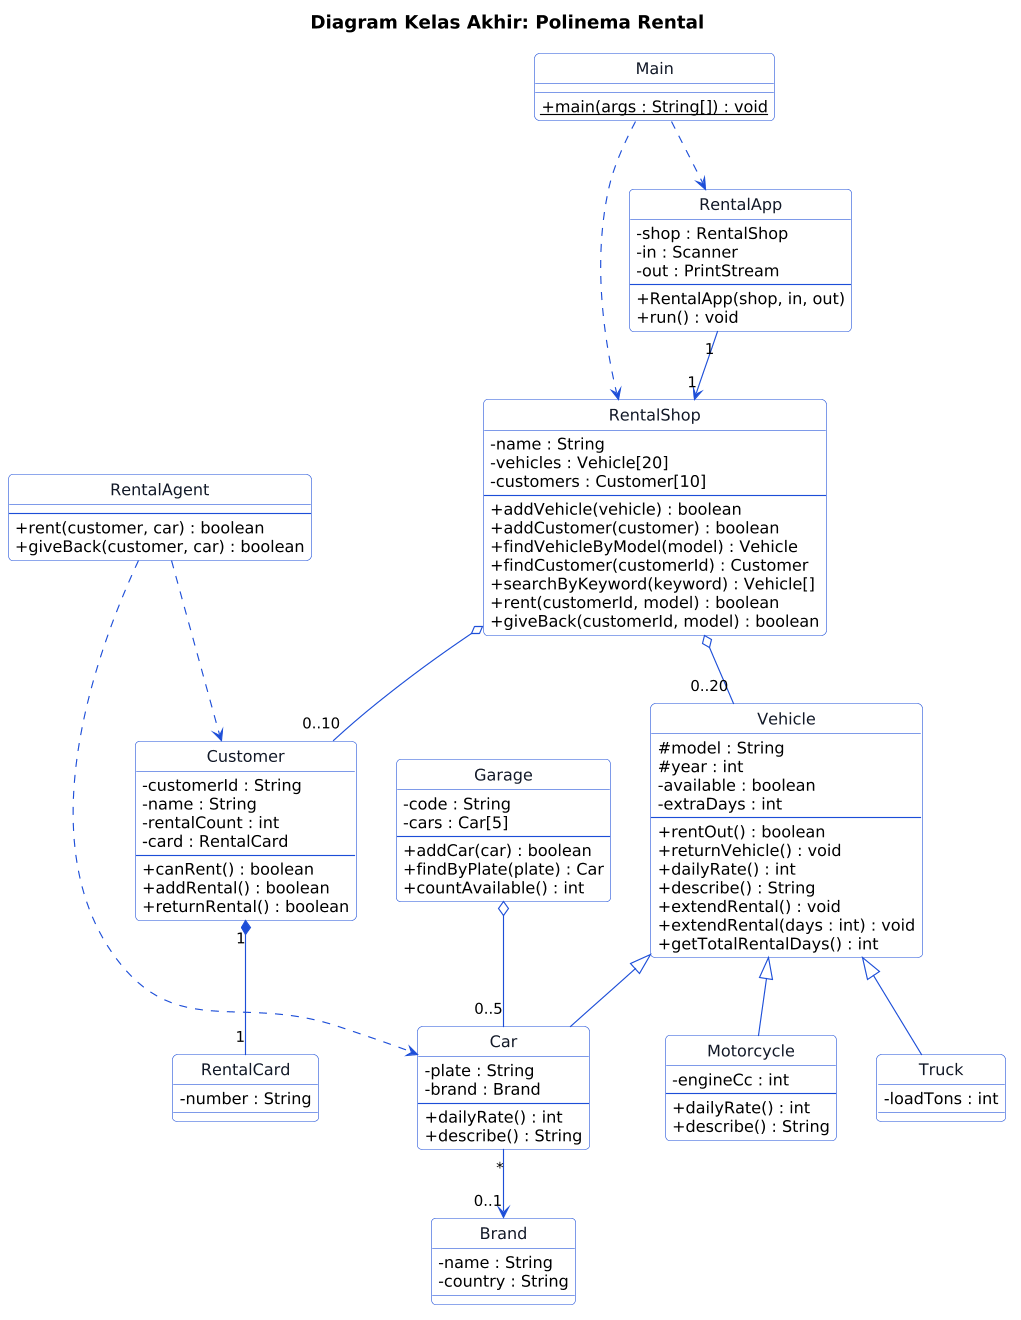

The diagram above was rendered by PlantUML. Its source (embedded in the PNG):
@startuml
!include skin.iuml
title Diagram Kelas Akhir: Polinema Rental

class Main {
  {static} +main(args : String[]) : void
}
class RentalApp {
  -shop : RentalShop
  -in : Scanner
  -out : PrintStream
  --
  +RentalApp(shop, in, out)
  +run() : void
}
class RentalShop {
  -name : String
  -vehicles : Vehicle[20]
  -customers : Customer[10]
  --
  +addVehicle(vehicle) : boolean
  +addCustomer(customer) : boolean
  +findVehicleByModel(model) : Vehicle
  +findCustomer(customerId) : Customer
  +searchByKeyword(keyword) : Vehicle[]
  +rent(customerId, model) : boolean
  +giveBack(customerId, model) : boolean
}
class RentalAgent {
  --
  +rent(customer, car) : boolean
  +giveBack(customer, car) : boolean
}
class Garage {
  -code : String
  -cars : Car[5]
  --
  +addCar(car) : boolean
  +findByPlate(plate) : Car
  +countAvailable() : int
}
class Customer {
  -customerId : String
  -name : String
  -rentalCount : int
  -card : RentalCard
  --
  +canRent() : boolean
  +addRental() : boolean
  +returnRental() : boolean
}
class RentalCard {
  -number : String
}
class Vehicle {
  #model : String
  #year : int
  -available : boolean
  -extraDays : int
  --
  +rentOut() : boolean
  +returnVehicle() : void
  +dailyRate() : int
  +describe() : String
  +extendRental() : void
  +extendRental(days : int) : void
  +getTotalRentalDays() : int
}
class Car {
  -plate : String
  -brand : Brand
  --
  +dailyRate() : int
  +describe() : String
}
class Motorcycle {
  -engineCc : int
  --
  +dailyRate() : int
  +describe() : String
}
class Truck {
  -loadTons : int
}
class Brand {
  -name : String
  -country : String
}

Main ..> RentalShop
Main ..> RentalApp
RentalApp "1" --> "1" RentalShop
RentalShop o-- "0..20" Vehicle
RentalShop o-- "0..10" Customer
Garage o-- "0..5" Car
RentalAgent ..> Customer
RentalAgent ..> Car
Customer "1" *-- "1" RentalCard
Car "*" --> "0..1" Brand
Vehicle <|-- Car
Vehicle <|-- Motorcycle
Vehicle <|-- Truck
@enduml